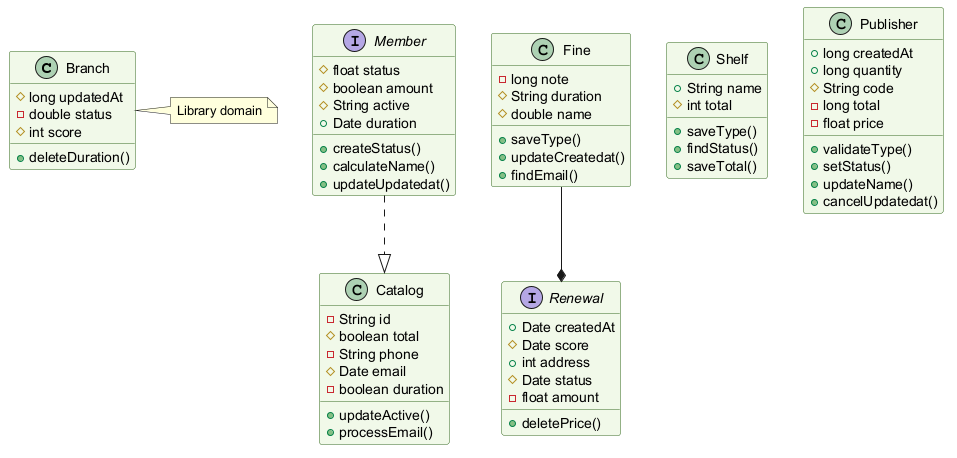

The diagram above was rendered by PlantUML. Its source (embedded in the PNG):
@startuml
skinparam backgroundColor #FFFFFF
skinparam classBackgroundColor #F1F8E9
skinparam classBorderColor #33691E
class Branch {
  #long updatedAt
  -double status
  #int score
  +deleteDuration()
}
class Catalog {
  -String id
  #boolean total
  -String phone
  #Date email
  -boolean duration
  +updateActive()
  +processEmail()
}
class Fine {
  -long note
  #String duration
  #double name
  +saveType()
  +updateCreatedat()
  +findEmail()
}
class Shelf {
  +String name
  #int total
  +saveType()
  +findStatus()
  +saveTotal()
}
interface Member {
  #float status
  #boolean amount
  #String active
  +Date duration
  +createStatus()
  +calculateName()
  +updateUpdatedat()
}
interface Renewal {
  +Date createdAt
  #Date score
  +int address
  #Date status
  -float amount
  +deletePrice()
}
class Publisher {
  +long createdAt
  +long quantity
  #String code
  -long total
  -float price
  +validateType()
  +setStatus()
  +updateName()
  +cancelUpdatedat()
}
Fine --* Renewal
Member ..|> Catalog
note right of Branch : Library domain
@enduml